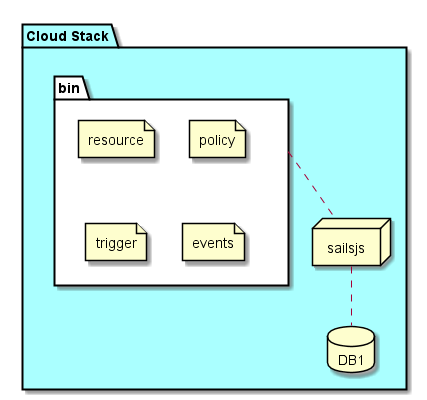

The diagram above was rendered by PlantUML. Its source (embedded in the PNG):
@startuml

package  "Cloud Stack" #aaffff {
  folder bin #ffffff {
    file resource
    file policy
    file trigger
    file events
  }
  node sailsjs
  database DB1

  sailsjs .. DB1
  bin .. sailsjs
}

@enduml